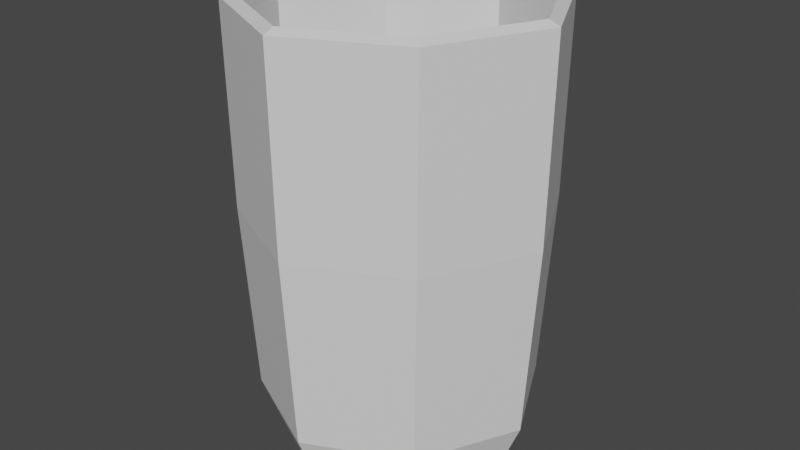 # Source: cup.blend  (saved by Blender 3.6.11; exported with 4.5.12 LTS)
import bpy
from mathutils import Matrix  # noqa: F401  (used for matrix-valued properties, if any)

bpy.ops.wm.read_factory_settings(use_empty=True)
scene = bpy.context.scene
scene.name = 'Scene'

# ---- collections
col_collection = bpy.data.collections.new('Collection'); scene.collection.children.link(col_collection)

# ---- materials (node trees are filled in below, after node groups)
mat_material = bpy.data.materials.new('Material')
mat_material.alpha_threshold = 0.0
mat_material.use_transparent_shadow = False
mat_material.roughness = 0.5
mat_material.line_color = (0.0, 0.0, 0.0, 1.0)

# ---- material node trees
mat_material.use_nodes = True; mat_material.node_tree.nodes.clear()
_N = mat_material.node_tree.nodes; _L = mat_material.node_tree.links
n0 = _N.new('ShaderNodeOutputMaterial'); n0.name = 'Material Output'; n0.location = (300, 300)
n1 = _N.new('ShaderNodeBsdfPrincipled'); n1.name = 'Principled BSDF'; n1.location = (10, 300)
n1.distribution = 'GGX'
n1.subsurface_method = 'RANDOM_WALK_SKIN'
n1.inputs[3].default_value = 1.45
n1.inputs[27].default_value = (0.0, 0.0, 0.0, 1.0)
n1.inputs[28].default_value = 1.0
_L.new(n1.outputs[0], n0.inputs[0])
n0.is_active_output = True

# ---- world
world_world = bpy.data.worlds.new('World'); scene.world = world_world
world_world.use_nodes = True; world_world.node_tree.nodes.clear()
_N = world_world.node_tree.nodes; _L = world_world.node_tree.links
n0 = _N.new('ShaderNodeOutputWorld'); n0.name = 'World Output'; n0.location = (300, 300)
n1 = _N.new('ShaderNodeBackground'); n1.name = 'Background'; n1.location = (10, 300)
n1.inputs[0].default_value = (0.05088, 0.05088, 0.05088, 1.0)
_L.new(n1.outputs[0], n0.inputs[0])
n0.is_active_output = True
world_world.color = (0.05088, 0.05088, 0.05088)
world_world.use_sun_shadow = False
world_world.sun_shadow_jitter_overblur = 0.0

# ---- meshes
me_cube = bpy.data.meshes.new('Cube')
me_cube.from_pydata([(0.4217, 0.4217, -0.5416), (0.3555, 0.3555, -1.0), (0.4217, -0.4217, -0.5416), (0.3555, -0.3555, -1.0), (-0.4218, 0.4217, -0.5416), (-0.3555, 0.3555, -1.0), (-0.4218, -0.4217, -0.5416), (-0.3555, -0.3555, -1.0), (-9.429e-05, 0.5287, -1.0), (-0.0001054, -0.6273, -0.5416), (-9.429e-05, -0.5287, -1.0), (-0.0001054, 0.6273, -0.5416), (-0.5288, 0.0, -1.0), (0.6272, 0.0, -0.5416), (-0.6273, 0.0, -0.5416), (0.5287, 0.0, -1.0), (-0.0001458, 0.0, -1.0), (-0.0001403, 0.0, -0.5416), (0.4276, 0.4276, -0.7369), (-0.4276, -0.4276, -0.7369), (0.4276, -0.4276, -0.7369), (-0.4276, 0.4276, -0.7369), (-0.000106, 0.6359, -0.7369), (-0.000106, -0.6359, -0.7369), (0.6359, 0.0, -0.7369), (-0.6359, 0.0, -0.7369), (-0.4623, -0.4623, 0.1028), (0.4623, 0.4623, 0.1028), (0.4623, -0.4623, 0.1028), (-0.4623, 0.4623, 0.1028), (-0.0001117, 0.6876, 0.1028), (-0.0001117, -0.6876, 0.1028), (0.6876, 0.0, 0.1028), (-0.6876, 0.0, 0.1028), (-0.4706, -0.4705, 0.9602), (0.4705, 0.4705, 0.9602), (0.4705, -0.4705, 0.9602), (-0.4706, 0.4705, 0.9602), (-0.000113, 0.6998, 0.9602), (-0.000113, -0.6998, 0.9602), (0.6998, 0.0, 0.9602), (-0.6998, 0.0, 0.9602), (-0.4374, -0.4374, 0.9801), (0.4374, 0.4374, 0.9801), (0.4374, -0.4374, 0.9801), (-0.4374, 0.4374, 0.9801), (-0.0001079, 0.6505, 0.9801), (-0.0001079, -0.6505, 0.9801), (0.6505, 0.0, 0.9801), (-0.6505, 0.0, 0.9801)], [], [(17, 14, 6, 9), (47, 9, 6, 42), (49, 14, 4, 45), (16, 15, 3, 10), (48, 13, 2, 44), (46, 11, 0, 43), (45, 4, 11, 46), (12, 16, 10, 7), (44, 2, 9, 47), (13, 17, 9, 2), (0, 11, 17, 13), (5, 8, 16, 12), (43, 0, 13, 48), (8, 1, 15, 16), (42, 6, 14, 49), (11, 4, 14, 17), (7, 19, 25, 12), (1, 18, 24, 15), (3, 20, 23, 10), (5, 21, 22, 8), (8, 22, 18, 1), (15, 24, 20, 3), (12, 25, 21, 5), (10, 23, 19, 7), (19, 26, 33, 25), (18, 27, 32, 24), (20, 28, 31, 23), (21, 29, 30, 22), (22, 30, 27, 18), (24, 32, 28, 20), (25, 33, 29, 21), (23, 31, 26, 19), (26, 34, 41, 33), (27, 35, 40, 32), (28, 36, 39, 31), (29, 37, 38, 30), (30, 38, 35, 27), (32, 40, 36, 28), (33, 41, 37, 29), (31, 39, 34, 26), (34, 42, 49, 41), (35, 43, 48, 40), (36, 44, 47, 39), (37, 45, 46, 38), (38, 46, 43, 35), (40, 48, 44, 36), (41, 49, 45, 37), (39, 47, 42, 34)])
_uv = me_cube.uv_layers.new(name='UVMap')
_uv.uv.foreach_set('vector', [0.75, 0.625, 0.875, 0.625, 0.875, 0.75, 0.75, 0.75, 0.6089, 0.875, 0.625, 0.875, 0.625, 1.0, 0.6089, 1.0, 0.6089, 0.125, 0.625, 0.125, 0.625, 0.25, 0.6089, 0.25, 0.25, 0.625, 0.375, 0.625, 0.375, 0.75, 0.25, 0.75, 0.6089, 0.625, 0.625, 0.625, 0.625, 0.75, 0.6089, 0.75, 0.6089, 0.375, 0.625, 0.375, 0.625, 0.5, 0.6089, 0.5, 0.6089, 0.25, 0.625, 0.25, 0.625, 0.375, 0.6089, 0.375, 0.125, 0.625, 0.25, 0.625, 0.25, 0.75, 0.125, 0.75, 0.6089, 0.75, 0.625, 0.75, 0.625, 0.875, 0.6089, 0.875, 0.625, 0.625, 0.75, 0.625, 0.75, 0.75, 0.625, 0.75, 0.625, 0.5, 0.75, 0.5, 0.75, 0.625, 0.625, 0.625, 0.125, 0.5, 0.25, 0.5, 0.25, 0.625, 0.125, 0.625, 0.6089, 0.5, 0.625, 0.5, 0.625, 0.625, 0.6089, 0.625, 0.25, 0.5, 0.375, 0.5, 0.375, 0.625, 0.25, 0.625, 0.6089, 0.0, 0.625, 0.0, 0.625, 0.125, 0.6089, 0.125, 0.75, 0.5, 0.875, 0.5, 0.875, 0.625, 0.75, 0.625, 0.375, 0.0, 0.5, 0.0, 0.5, 0.125, 0.375, 0.125, 0.375, 0.5, 0.5, 0.5, 0.5, 0.625, 0.375, 0.625, 0.375, 0.75, 0.5, 0.75, 0.5, 0.875, 0.375, 0.875, 0.375, 0.25, 0.5, 0.25, 0.5, 0.375, 0.375, 0.375, 0.375, 0.375, 0.5, 0.375, 0.5, 0.5, 0.375, 0.5, 0.375, 0.625, 0.5, 0.625, 0.5, 0.75, 0.375, 0.75, 0.375, 0.125, 0.5, 0.125, 0.5, 0.25, 0.375, 0.25, 0.375, 0.875, 0.5, 0.875, 0.5, 1.0, 0.375, 1.0, 0.5, 0.0, 0.5604, 0.0, 0.5604, 0.125, 0.5, 0.125, 0.5, 0.5, 0.5604, 0.5, 0.5604, 0.625, 0.5, 0.625, 0.5, 0.75, 0.5604, 0.75, 0.5604, 0.875, 0.5, 0.875, 0.5, 0.25, 0.5604, 0.25, 0.5604, 0.375, 0.5, 0.375, 0.5, 0.375, 0.5604, 0.375, 0.5604, 0.5, 0.5, 0.5, 0.5, 0.625, 0.5604, 0.625, 0.5604, 0.75, 0.5, 0.75, 0.5, 0.125, 0.5604, 0.125, 0.5604, 0.25, 0.5, 0.25, 0.5, 0.875, 0.5604, 0.875, 0.5604, 1.0, 0.5, 1.0, 0.5604, 0.0, 0.5927, 0.0, 0.5927, 0.125, 0.5604, 0.125, 0.5604, 0.5, 0.5927, 0.5, 0.5927, 0.625, 0.5604, 0.625, 0.5604, 0.75, 0.5927, 0.75, 0.5927, 0.875, 0.5604, 0.875, 0.5604, 0.25, 0.5927, 0.25, 0.5927, 0.375, 0.5604, 0.375, 0.5604, 0.375, 0.5927, 0.375, 0.5927, 0.5, 0.5604, 0.5, 0.5604, 0.625, 0.5927, 0.625, 0.5927, 0.75, 0.5604, 0.75, 0.5604, 0.125, 0.5927, 0.125, 0.5927, 0.25, 0.5604, 0.25, 0.5604, 0.875, 0.5927, 0.875, 0.5927, 1.0, 0.5604, 1.0, 0.5927, 0.0, 0.6089, 0.0, 0.6089, 0.125, 0.5927, 0.125, 0.5927, 0.5, 0.6089, 0.5, 0.6089, 0.625, 0.5927, 0.625, 0.5927, 0.75, 0.6089, 0.75, 0.6089, 0.875, 0.5927, 0.875, 0.5927, 0.25, 0.6089, 0.25, 0.6089, 0.375, 0.5927, 0.375, 0.5927, 0.375, 0.6089, 0.375, 0.6089, 0.5, 0.5927, 0.5, 0.5927, 0.625, 0.6089, 0.625, 0.6089, 0.75, 0.5927, 0.75, 0.5927, 0.125, 0.6089, 0.125, 0.6089, 0.25, 0.5927, 0.25, 0.5927, 0.875, 0.6089, 0.875, 0.6089, 1.0, 0.5927, 1.0])
me_cube.materials.append(mat_material)
me_cube.use_mirror_vertex_groups = False
me_cube.update()

# ---- objects
ob_cube = bpy.data.objects.new('Cube', me_cube)

# ---- transforms, parenting, visibility, modifiers, constraints
ob_cube.location = (0.0, 0.0, 0.0)
ob_cube.lock_rotations_4d = False
ob_cube.empty_display_type = 'ARROWS'
ob_cube.lineart.crease_threshold = 0.0

# ---- collection membership
col_collection.objects.link(ob_cube)

# ---- scene / render settings (as saved in the file)
scene.frame_start = 1; scene.frame_end = 250; scene.frame_set(1)
scene.render.engine = 'BLENDER_EEVEE_NEXT'
scene.cycles.sampling_pattern = 'TABULATED_SOBOL'
scene.view_settings.view_transform = 'Filmic'
bpy.context.view_layer.update()

# ---- added for rendering (the .blend has no active camera and no usable light): camera, sun
cam_auto = bpy.data.cameras.new('AutoCamera')
cam_auto.lens = 50.0
cam_auto.sensor_width = 36.0
cam_auto.clip_end = 1000.0
ob_auto_camera = bpy.data.objects.new('AutoCamera', cam_auto)
scene.collection.objects.link(ob_auto_camera)
ob_auto_camera.location = (2.59042, -3.10852, 2.06239)
ob_auto_camera.rotation_euler = (1.09748, -7.21219e-08, 0.694738)
scene.camera = ob_auto_camera
light_auto_sun = bpy.data.lights.new('AutoSun', 'SUN')
light_auto_sun.energy = 3.0
light_auto_sun.angle = 0.0523599
ob_auto_sun = bpy.data.objects.new('AutoSun', light_auto_sun)
scene.collection.objects.link(ob_auto_sun)
ob_auto_sun.rotation_euler = (0.872665, 0.174533, 0.523599)
bpy.context.view_layer.update()
